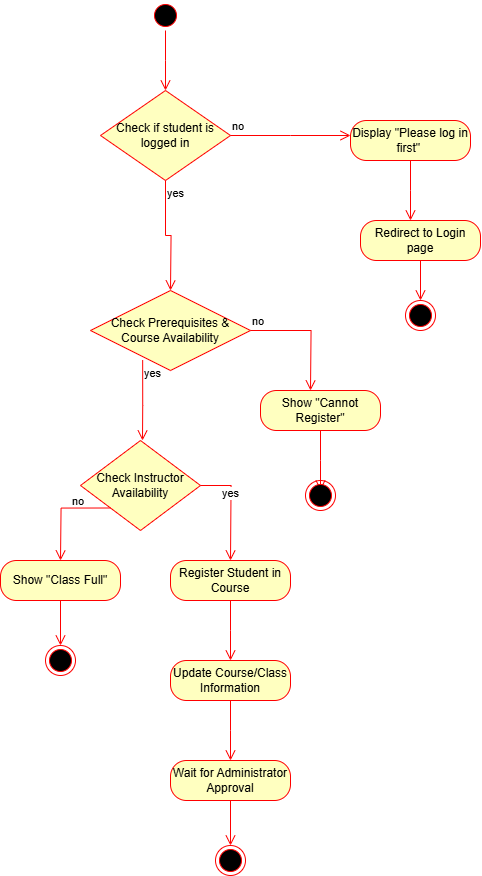

The diagram above was exported from draw.io. Its source (the exported page's mxGraphModel, read from the mxfile embedded in the PNG):
<mxGraphModel dx="1140" dy="557" grid="1" gridSize="10" guides="1" tooltips="1" connect="1" arrows="1" fold="1" page="1" pageScale="1" pageWidth="850" pageHeight="1100" math="0" shadow="0">
  <root>
    <mxCell id="0" />
    <mxCell id="1" parent="0" />
    <mxCell id="3rAxRYPGzYPWXfm1Oox_-4" value="" style="ellipse;html=1;shape=startState;fillColor=#000000;strokeColor=#ff0000;" vertex="1" parent="1">
      <mxGeometry x="350" y="40" width="30" height="30" as="geometry" />
    </mxCell>
    <mxCell id="3rAxRYPGzYPWXfm1Oox_-5" value="" style="edgeStyle=orthogonalEdgeStyle;html=1;verticalAlign=bottom;endArrow=open;endSize=8;strokeColor=#ff0000;rounded=0;" edge="1" source="3rAxRYPGzYPWXfm1Oox_-4" parent="1">
      <mxGeometry relative="1" as="geometry">
        <mxPoint x="365" y="130" as="targetPoint" />
      </mxGeometry>
    </mxCell>
    <mxCell id="3rAxRYPGzYPWXfm1Oox_-16" value="Check if student is logged in" style="rhombus;whiteSpace=wrap;html=1;fontColor=#000000;fillColor=#ffffc0;strokeColor=#ff0000;" vertex="1" parent="1">
      <mxGeometry x="300" y="130" width="130" height="90" as="geometry" />
    </mxCell>
    <mxCell id="3rAxRYPGzYPWXfm1Oox_-17" value="no" style="edgeStyle=orthogonalEdgeStyle;html=1;align=left;verticalAlign=bottom;endArrow=open;endSize=8;strokeColor=#ff0000;rounded=0;" edge="1" source="3rAxRYPGzYPWXfm1Oox_-16" parent="1">
      <mxGeometry x="-1" relative="1" as="geometry">
        <mxPoint x="550" y="175" as="targetPoint" />
      </mxGeometry>
    </mxCell>
    <mxCell id="3rAxRYPGzYPWXfm1Oox_-18" value="yes" style="edgeStyle=orthogonalEdgeStyle;html=1;align=left;verticalAlign=top;endArrow=open;endSize=8;strokeColor=#ff0000;rounded=0;" edge="1" source="3rAxRYPGzYPWXfm1Oox_-16" parent="1">
      <mxGeometry x="-1" relative="1" as="geometry">
        <mxPoint x="370" y="330" as="targetPoint" />
      </mxGeometry>
    </mxCell>
    <mxCell id="3rAxRYPGzYPWXfm1Oox_-20" value="Display &quot;Please log in first&quot;&amp;nbsp;" style="rounded=1;whiteSpace=wrap;html=1;arcSize=40;fontColor=#000000;fillColor=#ffffc0;strokeColor=#ff0000;" vertex="1" parent="1">
      <mxGeometry x="550" y="160" width="120" height="40" as="geometry" />
    </mxCell>
    <mxCell id="3rAxRYPGzYPWXfm1Oox_-21" value="" style="edgeStyle=orthogonalEdgeStyle;html=1;verticalAlign=bottom;endArrow=open;endSize=8;strokeColor=#ff0000;rounded=0;" edge="1" source="3rAxRYPGzYPWXfm1Oox_-20" parent="1">
      <mxGeometry relative="1" as="geometry">
        <mxPoint x="610" y="260" as="targetPoint" />
      </mxGeometry>
    </mxCell>
    <mxCell id="3rAxRYPGzYPWXfm1Oox_-22" value="Redirect to Login page" style="rounded=1;whiteSpace=wrap;html=1;arcSize=40;fontColor=#000000;fillColor=#ffffc0;strokeColor=#ff0000;" vertex="1" parent="1">
      <mxGeometry x="560" y="260" width="120" height="40" as="geometry" />
    </mxCell>
    <mxCell id="Pbv2KXSPUUtl47Rb6YeZ-2" value="" style="edgeStyle=orthogonalEdgeStyle;html=1;verticalAlign=bottom;endArrow=open;endSize=8;strokeColor=#ff0000;rounded=0;" edge="1" parent="1" source="3rAxRYPGzYPWXfm1Oox_-22" target="Pbv2KXSPUUtl47Rb6YeZ-1">
      <mxGeometry relative="1" as="geometry">
        <mxPoint x="620" y="360" as="targetPoint" />
        <mxPoint x="620" y="300" as="sourcePoint" />
      </mxGeometry>
    </mxCell>
    <mxCell id="Pbv2KXSPUUtl47Rb6YeZ-1" value="" style="ellipse;html=1;shape=endState;fillColor=#000000;strokeColor=#ff0000;" vertex="1" parent="1">
      <mxGeometry x="605" y="340" width="30" height="30" as="geometry" />
    </mxCell>
    <mxCell id="Pbv2KXSPUUtl47Rb6YeZ-3" value="Check Prerequisites &amp;amp; Course Availability" style="rhombus;whiteSpace=wrap;html=1;fontColor=#000000;fillColor=#ffffc0;strokeColor=#ff0000;" vertex="1" parent="1">
      <mxGeometry x="290" y="330" width="160" height="80" as="geometry" />
    </mxCell>
    <mxCell id="Pbv2KXSPUUtl47Rb6YeZ-4" value="no" style="edgeStyle=orthogonalEdgeStyle;html=1;align=left;verticalAlign=bottom;endArrow=open;endSize=8;strokeColor=#ff0000;rounded=0;" edge="1" source="Pbv2KXSPUUtl47Rb6YeZ-3" parent="1">
      <mxGeometry x="-1" relative="1" as="geometry">
        <mxPoint x="510" y="430" as="targetPoint" />
      </mxGeometry>
    </mxCell>
    <mxCell id="Pbv2KXSPUUtl47Rb6YeZ-5" value="yes" style="edgeStyle=orthogonalEdgeStyle;html=1;align=left;verticalAlign=top;endArrow=open;endSize=8;strokeColor=#ff0000;rounded=0;exitX=0.326;exitY=0.871;exitDx=0;exitDy=0;exitPerimeter=0;" edge="1" source="Pbv2KXSPUUtl47Rb6YeZ-3" parent="1">
      <mxGeometry x="-1" relative="1" as="geometry">
        <mxPoint x="342" y="480" as="targetPoint" />
      </mxGeometry>
    </mxCell>
    <mxCell id="Pbv2KXSPUUtl47Rb6YeZ-7" value="Show &quot;Cannot Register&quot;" style="rounded=1;whiteSpace=wrap;html=1;arcSize=40;fontColor=#000000;fillColor=#ffffc0;strokeColor=#ff0000;" vertex="1" parent="1">
      <mxGeometry x="460" y="430" width="120" height="40" as="geometry" />
    </mxCell>
    <mxCell id="Pbv2KXSPUUtl47Rb6YeZ-8" value="" style="edgeStyle=orthogonalEdgeStyle;html=1;verticalAlign=bottom;endArrow=open;endSize=8;strokeColor=#ff0000;rounded=0;" edge="1" source="Pbv2KXSPUUtl47Rb6YeZ-7" parent="1">
      <mxGeometry relative="1" as="geometry">
        <mxPoint x="520" y="530" as="targetPoint" />
      </mxGeometry>
    </mxCell>
    <mxCell id="Pbv2KXSPUUtl47Rb6YeZ-9" value="" style="ellipse;html=1;shape=endState;fillColor=#000000;strokeColor=#ff0000;" vertex="1" parent="1">
      <mxGeometry x="505" y="520" width="30" height="30" as="geometry" />
    </mxCell>
    <mxCell id="Pbv2KXSPUUtl47Rb6YeZ-11" value="Check Instructor Availability" style="rhombus;whiteSpace=wrap;html=1;fontColor=#000000;fillColor=#ffffc0;strokeColor=#ff0000;" vertex="1" parent="1">
      <mxGeometry x="280" y="480" width="120" height="90" as="geometry" />
    </mxCell>
    <mxCell id="Pbv2KXSPUUtl47Rb6YeZ-12" value="no" style="edgeStyle=orthogonalEdgeStyle;html=1;align=left;verticalAlign=bottom;endArrow=open;endSize=8;strokeColor=#ff0000;rounded=0;" edge="1" source="Pbv2KXSPUUtl47Rb6YeZ-11" parent="1">
      <mxGeometry x="-1" y="-132" relative="1" as="geometry">
        <mxPoint x="430" y="600" as="targetPoint" />
        <mxPoint x="-130" y="-107" as="offset" />
      </mxGeometry>
    </mxCell>
    <mxCell id="Pbv2KXSPUUtl47Rb6YeZ-13" value="yes" style="edgeStyle=orthogonalEdgeStyle;html=1;align=left;verticalAlign=top;endArrow=open;endSize=8;strokeColor=#ff0000;rounded=0;exitX=0;exitY=1;exitDx=0;exitDy=0;" edge="1" source="Pbv2KXSPUUtl47Rb6YeZ-11" parent="1">
      <mxGeometry x="-1" y="-113" relative="1" as="geometry">
        <mxPoint x="260" y="600" as="targetPoint" />
        <mxPoint x="110" y="85" as="offset" />
      </mxGeometry>
    </mxCell>
    <mxCell id="Pbv2KXSPUUtl47Rb6YeZ-14" value="Show &quot;Class Full&quot;" style="rounded=1;whiteSpace=wrap;html=1;arcSize=40;fontColor=#000000;fillColor=#ffffc0;strokeColor=#ff0000;" vertex="1" parent="1">
      <mxGeometry x="200" y="600" width="120" height="40" as="geometry" />
    </mxCell>
    <mxCell id="Pbv2KXSPUUtl47Rb6YeZ-15" value="" style="edgeStyle=orthogonalEdgeStyle;html=1;verticalAlign=bottom;endArrow=open;endSize=8;strokeColor=#ff0000;rounded=0;" edge="1" source="Pbv2KXSPUUtl47Rb6YeZ-14" parent="1" target="Pbv2KXSPUUtl47Rb6YeZ-16">
      <mxGeometry relative="1" as="geometry">
        <mxPoint x="260" y="700" as="targetPoint" />
      </mxGeometry>
    </mxCell>
    <mxCell id="Pbv2KXSPUUtl47Rb6YeZ-16" value="" style="ellipse;html=1;shape=endState;fillColor=#000000;strokeColor=#ff0000;" vertex="1" parent="1">
      <mxGeometry x="245" y="685" width="30" height="30" as="geometry" />
    </mxCell>
    <mxCell id="Pbv2KXSPUUtl47Rb6YeZ-17" value="Register Student in Course" style="rounded=1;whiteSpace=wrap;html=1;arcSize=40;fontColor=#000000;fillColor=#ffffc0;strokeColor=#ff0000;" vertex="1" parent="1">
      <mxGeometry x="370" y="600" width="120" height="40" as="geometry" />
    </mxCell>
    <mxCell id="Pbv2KXSPUUtl47Rb6YeZ-18" value="" style="edgeStyle=orthogonalEdgeStyle;html=1;verticalAlign=bottom;endArrow=open;endSize=8;strokeColor=#ff0000;rounded=0;" edge="1" source="Pbv2KXSPUUtl47Rb6YeZ-17" parent="1">
      <mxGeometry relative="1" as="geometry">
        <mxPoint x="430" y="700" as="targetPoint" />
      </mxGeometry>
    </mxCell>
    <mxCell id="Pbv2KXSPUUtl47Rb6YeZ-19" value="Update Course/Class Information" style="rounded=1;whiteSpace=wrap;html=1;arcSize=40;fontColor=#000000;fillColor=#ffffc0;strokeColor=#ff0000;" vertex="1" parent="1">
      <mxGeometry x="370" y="700" width="120" height="40" as="geometry" />
    </mxCell>
    <mxCell id="Pbv2KXSPUUtl47Rb6YeZ-20" value="" style="edgeStyle=orthogonalEdgeStyle;html=1;verticalAlign=bottom;endArrow=open;endSize=8;strokeColor=#ff0000;rounded=0;" edge="1" source="Pbv2KXSPUUtl47Rb6YeZ-19" parent="1">
      <mxGeometry relative="1" as="geometry">
        <mxPoint x="430" y="800" as="targetPoint" />
      </mxGeometry>
    </mxCell>
    <mxCell id="Pbv2KXSPUUtl47Rb6YeZ-21" value="Wait for Administrator Approval" style="rounded=1;whiteSpace=wrap;html=1;arcSize=40;fontColor=#000000;fillColor=#ffffc0;strokeColor=#ff0000;" vertex="1" parent="1">
      <mxGeometry x="370" y="800" width="120" height="40" as="geometry" />
    </mxCell>
    <mxCell id="Pbv2KXSPUUtl47Rb6YeZ-22" value="" style="edgeStyle=orthogonalEdgeStyle;html=1;verticalAlign=bottom;endArrow=open;endSize=8;strokeColor=#ff0000;rounded=0;" edge="1" source="Pbv2KXSPUUtl47Rb6YeZ-21" parent="1" target="Pbv2KXSPUUtl47Rb6YeZ-23">
      <mxGeometry relative="1" as="geometry">
        <mxPoint x="430" y="900" as="targetPoint" />
      </mxGeometry>
    </mxCell>
    <mxCell id="Pbv2KXSPUUtl47Rb6YeZ-23" value="" style="ellipse;html=1;shape=endState;fillColor=#000000;strokeColor=#ff0000;" vertex="1" parent="1">
      <mxGeometry x="415" y="885" width="30" height="30" as="geometry" />
    </mxCell>
  </root>
</mxGraphModel>